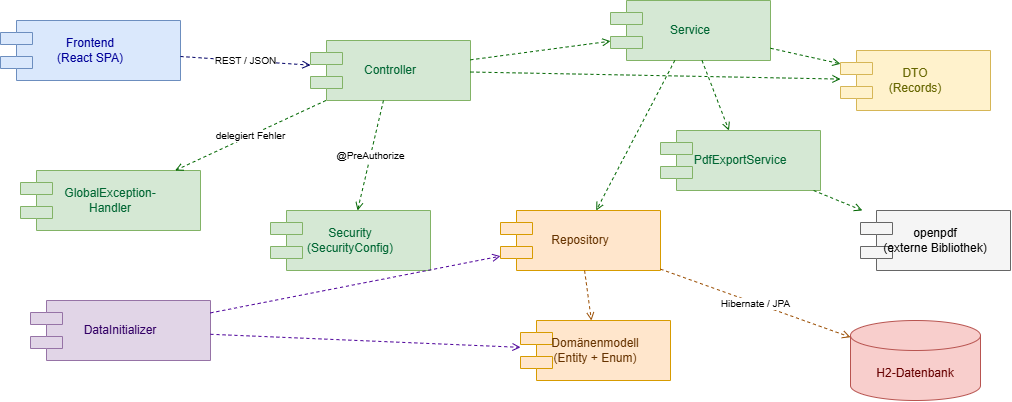

The diagram above was exported from draw.io. Its source (the exported page's mxGraphModel, read from the mxfile embedded in the PNG):
<mxGraphModel dx="1532" dy="816" grid="1" gridSize="10" guides="1" tooltips="1" connect="1" arrows="1" fold="1" page="1" pageScale="1" pageWidth="1050" pageHeight="800" math="0" shadow="0">
  <root>
    <mxCell id="0" />
    <mxCell id="1" parent="0" />
    <mxCell id="frontend" parent="1" style="shape=component;whiteSpace=wrap;html=1;fillColor=#dae8fc;strokeColor=#6c8ebf;fontSize=12;fontColor=#000099;" value="Frontend&#10;(React SPA)" vertex="1">
      <mxGeometry height="60" width="180" x="20" y="30" as="geometry" />
    </mxCell>
    <mxCell id="controller" parent="1" style="shape=component;whiteSpace=wrap;html=1;fillColor=#d5e8d4;strokeColor=#82b366;fontSize=12;fontColor=#006633;" value="Controller" vertex="1">
      <mxGeometry height="60" width="160" x="330" y="50" as="geometry" />
    </mxCell>
    <mxCell id="security" parent="1" style="shape=component;whiteSpace=wrap;html=1;fillColor=#d5e8d4;strokeColor=#82b366;fontSize=12;fontColor=#006633;" value="Security&#10;(SecurityConfig)" vertex="1">
      <mxGeometry height="60" width="160" x="290" y="220" as="geometry" />
    </mxCell>
    <mxCell id="service" parent="1" style="shape=component;whiteSpace=wrap;html=1;fillColor=#d5e8d4;strokeColor=#82b366;fontSize=12;fontColor=#006633;" value="Service" vertex="1">
      <mxGeometry height="60" width="160" x="630" y="10" as="geometry" />
    </mxCell>
    <mxCell id="pdfexport" parent="1" style="shape=component;whiteSpace=wrap;html=1;fillColor=#d5e8d4;strokeColor=#82b366;fontSize=12;fontColor=#006633;" value="PdfExportService" vertex="1">
      <mxGeometry height="60" width="160" x="680" y="140" as="geometry" />
    </mxCell>
    <mxCell id="dto" parent="1" style="shape=component;whiteSpace=wrap;html=1;fillColor=#fff2cc;strokeColor=#d6b656;fontSize=12;fontColor=#666600;" value="DTO&#10;(Records)" vertex="1">
      <mxGeometry height="60" width="150" x="860" y="60" as="geometry" />
    </mxCell>
    <mxCell id="openpdf" parent="1" style="shape=component;whiteSpace=wrap;html=1;fillColor=#f5f5f5;strokeColor=#666666;fontSize=12;" value="openpdf&#10;(externe Bibliothek)" vertex="1">
      <mxGeometry height="60" width="150" x="880" y="220" as="geometry" />
    </mxCell>
    <mxCell id="exceptionhandler" parent="1" style="shape=component;whiteSpace=wrap;html=1;fillColor=#d5e8d4;strokeColor=#82b366;fontSize=12;fontColor=#006633;" value="GlobalException-&#10;Handler" vertex="1">
      <mxGeometry height="60" width="180" x="40" y="180" as="geometry" />
    </mxCell>
    <mxCell id="repository" parent="1" style="shape=component;whiteSpace=wrap;html=1;fillColor=#ffe6cc;strokeColor=#d79b00;fontSize=12;fontColor=#663300;" value="Repository" vertex="1">
      <mxGeometry height="60" width="160" x="520" y="220" as="geometry" />
    </mxCell>
    <mxCell id="domain" parent="1" style="shape=component;whiteSpace=wrap;html=1;fillColor=#ffe6cc;strokeColor=#d79b00;fontSize=12;fontColor=#663300;" value="Domänenmodell&#10;(Entity + Enum)" vertex="1">
      <mxGeometry height="60" width="150" x="540" y="330" as="geometry" />
    </mxCell>
    <mxCell id="datainit" parent="1" style="shape=component;whiteSpace=wrap;html=1;fillColor=#e1d5e7;strokeColor=#9673a6;fontSize=12;fontColor=#330066;" value="DataInitializer" vertex="1">
      <mxGeometry height="60" width="180" x="50" y="310" as="geometry" />
    </mxCell>
    <mxCell id="h2db" parent="1" style="shape=cylinder3;whiteSpace=wrap;html=1;boundedLbl=1;backgroundOutline=1;size=15;fillColor=#f8cecc;strokeColor=#b85450;fontSize=12;fontColor=#660000;" value="H2-Datenbank" vertex="1">
      <mxGeometry height="80" width="130" x="870" y="330" as="geometry" />
    </mxCell>
    <mxCell id="e1" edge="1" parent="1" source="frontend" style="dashed=1;html=1;endArrow=open;fontSize=10;strokeColor=#000066;" target="controller" value="REST / JSON">
      <mxGeometry relative="1" as="geometry" />
    </mxCell>
    <mxCell id="e2" edge="1" parent="1" source="controller" style="dashed=1;html=1;endArrow=open;fontSize=10;strokeColor=#006600;" target="service" value="">
      <mxGeometry relative="1" as="geometry" />
    </mxCell>
    <mxCell id="e3" edge="1" parent="1" source="controller" style="dashed=1;html=1;endArrow=open;fontSize=10;strokeColor=#006600;" target="dto" value="">
      <mxGeometry relative="1" as="geometry" />
    </mxCell>
    <mxCell id="e4" edge="1" parent="1" source="controller" style="dashed=1;html=1;endArrow=open;fontSize=10;strokeColor=#006600;" target="exceptionhandler" value="delegiert Fehler">
      <mxGeometry relative="1" as="geometry" />
    </mxCell>
    <mxCell id="e5" edge="1" parent="1" source="controller" style="dashed=1;html=1;endArrow=open;fontSize=10;strokeColor=#006600;" target="security" value="@PreAuthorize">
      <mxGeometry relative="1" as="geometry" />
    </mxCell>
    <mxCell id="e6" edge="1" parent="1" source="service" style="dashed=1;html=1;endArrow=open;fontSize=10;strokeColor=#006600;" target="dto" value="">
      <mxGeometry relative="1" as="geometry" />
    </mxCell>
    <mxCell id="e7" edge="1" parent="1" source="service" style="dashed=1;html=1;endArrow=open;fontSize=10;strokeColor=#006600;" target="repository" value="">
      <mxGeometry relative="1" as="geometry" />
    </mxCell>
    <mxCell id="e8" edge="1" parent="1" source="service" style="dashed=1;html=1;endArrow=open;fontSize=10;strokeColor=#006600;" target="pdfexport" value="">
      <mxGeometry relative="1" as="geometry" />
    </mxCell>
    <mxCell id="e9" edge="1" parent="1" source="pdfexport" style="dashed=1;html=1;endArrow=open;fontSize=10;strokeColor=#006600;" target="openpdf" value="">
      <mxGeometry relative="1" as="geometry" />
    </mxCell>
    <mxCell id="e10" edge="1" parent="1" source="repository" style="dashed=1;html=1;endArrow=open;fontSize=10;strokeColor=#994C00;" target="domain" value="">
      <mxGeometry relative="1" as="geometry" />
    </mxCell>
    <mxCell id="e11" edge="1" parent="1" source="repository" style="dashed=1;html=1;endArrow=open;fontSize=10;strokeColor=#994C00;" target="h2db" value="Hibernate / JPA">
      <mxGeometry relative="1" as="geometry" />
    </mxCell>
    <mxCell id="e12" edge="1" parent="1" source="datainit" style="dashed=1;html=1;endArrow=open;fontSize=10;strokeColor=#4C0099;" target="repository" value="">
      <mxGeometry relative="1" as="geometry" />
    </mxCell>
    <mxCell id="e13" edge="1" parent="1" source="datainit" style="dashed=1;html=1;endArrow=open;fontSize=10;strokeColor=#4C0099;" target="domain" value="">
      <mxGeometry relative="1" as="geometry" />
    </mxCell>
  </root>
</mxGraphModel>